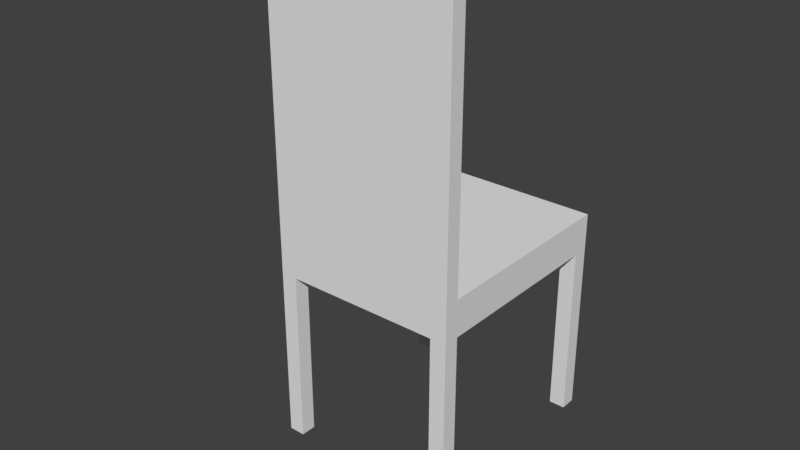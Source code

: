 # Source: Wooden_chair.blend  (saved by Blender 2.79.0; exported with 4.5.12 LTS)
import bpy
from mathutils import Matrix  # noqa: F401  (used for matrix-valued properties, if any)

bpy.ops.wm.read_factory_settings(use_empty=True)
scene = bpy.context.scene
scene.name = 'Scene'

# ---- collections
col_collection_1 = bpy.data.collections.new('Collection 1'); scene.collection.children.link(col_collection_1)

# ---- world
world_world = bpy.data.worlds.new('World'); scene.world = world_world
world_world.color = (0.05088, 0.05088, 0.05088)
world_world.use_sun_shadow = False
world_world.sun_shadow_jitter_overblur = 0.0
world_world.cycles.sampling_method = 'MANUAL'

# ---- meshes
me_cube_001 = bpy.data.meshes.new('Cube.001')
me_cube_001.from_pydata([(-1.071, -0.9673, -1.0), (-1.071, -0.9673, 1.0), (-1.071, 0.9389, -1.0), (-1.071, 0.9389, 1.0), (-1.363e-17, -0.9673, -1.0), (-1.363e-17, -0.9673, 1.0), (-1.363e-17, 0.9389, -1.0), (0.0, 0.9389, 1.0), (-1.071, -0.831, -1.0), (-0.8865, -0.9673, -1.0), (-0.8865, 0.9389, -1.0), (-0.8865, -0.831, -1.0), (-1.071, 0.7976, -1.0), (-0.8865, 0.7976, -1.0), (-1.071, -0.831, -10.5), (-1.071, -0.9673, -10.5), (-0.8865, 0.9389, -10.5), (-1.071, 0.9389, -10.5), (-0.8865, -0.9673, -10.5), (-0.8865, 0.7976, -10.5), (-0.8865, -0.831, -10.5), (-1.071, 0.7976, -10.5), (-1.269e-17, -0.8361, 1.0), (-1.071, -0.8361, 1.0), (-1.071, -0.9673, 14.83), (-1.363e-17, -0.9673, 14.83), (-1.269e-17, -0.8361, 14.83), (-1.071, -0.8361, 14.83)], [], [(2, 3, 7, 6, 10), (0, 9, 4, 5, 1), (8, 11, 20, 14), (12, 2, 17, 21), (9, 11, 13, 10, 6, 4), (12, 13, 11, 8), (17, 16, 19, 21), (14, 20, 18, 15), (11, 9, 18, 20), (2, 10, 16, 17), (10, 13, 19, 16), (9, 0, 15, 18), (0, 8, 14, 15), (13, 12, 21, 19), (8, 0, 1, 23, 3, 2, 12), (23, 1, 24, 27), (3, 23, 22, 7), (26, 27, 24, 25), (1, 5, 25, 24), (22, 23, 27, 26), (5, 22, 26, 25)])
me_cube_001.use_remesh_preserve_volume = False
me_cube_001.use_remesh_preserve_attributes = False
me_cube_001.use_mirror_vertex_groups = False
me_cube_001.update()

# ---- curves / text
cu_nurbspath = bpy.data.curves.new('NurbsPath', 'CURVE')
cu_nurbspath.dimensions = '3D'
_sp = cu_nurbspath.splines.new('NURBS'); _sp.points.add(4)
_sp.points.foreach_set('co', [-2.0, 0.0, 0.0, 1.0, -0.9485, -0.7982, 6.141e-10, 1.0, 0.309, -1.725, 3.685e-09, 1.0, 2.88, -1.777, 2.241e-08, 1.0, 4.965, -1.244, -0.3913, 1.0])
_sp.order_u = 5
_sp.order_v = 0
_sp.use_endpoint_u = True
cu_nurbspath.use_path = True
cu_nurbspath.use_path_clamp = True
cu_nurbspath.bevel_resolution = 0
cu_nurbspath.fill_mode = 'HALF'

# ---- objects
ob_nurbspath = bpy.data.objects.new('NurbsPath', cu_nurbspath)
ob_chair = bpy.data.objects.new('Chair', me_cube_001)

# ---- transforms, parenting, visibility, modifiers, constraints
ob_nurbspath.location = (0.03987, -2.383, -0.877)
ob_nurbspath.rotation_euler = (0.0, 4.712, 0.0)
ob_nurbspath.lineart.crease_threshold = 0.0
ob_chair.location = (0.03987, 0.4585, -1.356)
ob_chair.scale = (2.274, 2.938, 0.4786)
ob_chair.lineart.crease_threshold = 0.0
_vg = ob_chair.vertex_groups.new(name='Back')
_vg.add([1, 5, 22, 23, 24, 25, 26, 27], 1.0, 'REPLACE')
_m = ob_chair.modifiers.new('Mirror', 'MIRROR')
_m = ob_chair.modifiers.new('SimpleDeform', 'SIMPLE_DEFORM')
_m.deform_method = 'STRETCH'
_m.vertex_group = 'Back'
_m.deform_axis = 'Z'
_m.origin = ob_nurbspath
_m.factor = 0.0
_m.angle = 0.0
_m.lock_x = True

# ---- collection membership
col_collection_1.objects.link(ob_nurbspath)
col_collection_1.objects.link(ob_chair)

# ---- scene / render settings (as saved in the file)
scene.frame_start = 1; scene.frame_end = 250; scene.frame_set(1)
scene.render.engine = 'CYCLES'
scene.render.resolution_percentage = 50
scene.render.dither_intensity = 0.0
scene.cycles.use_denoising = False
scene.cycles.samples = 128
scene.cycles.sampling_pattern = 'TABULATED_SOBOL'
scene.cycles.use_adaptive_sampling = False
scene.cycles.use_light_tree = False
scene.cycles.blur_glossy = 0.0
scene.cycles.sample_clamp_indirect = 0.0
scene.view_settings.view_transform = 'Standard'
bpy.context.view_layer.update()

# ---- added for rendering (the .blend has no active camera and no usable light): camera, sun
cam_auto = bpy.data.cameras.new('AutoCamera')
cam_auto.lens = 50.0
cam_auto.sensor_width = 36.0
cam_auto.clip_end = 1000.0
ob_auto_camera = bpy.data.objects.new('AutoCamera', cam_auto)
scene.collection.objects.link(ob_auto_camera)
ob_auto_camera.location = (14.4001, -18.2038, 11.1692)
ob_auto_camera.rotation_euler = (1.09748, -7.21219e-08, 0.694738)
scene.camera = ob_auto_camera
light_auto_sun = bpy.data.lights.new('AutoSun', 'SUN')
light_auto_sun.energy = 3.0
light_auto_sun.angle = 0.0523599
ob_auto_sun = bpy.data.objects.new('AutoSun', light_auto_sun)
scene.collection.objects.link(ob_auto_sun)
ob_auto_sun.rotation_euler = (0.872665, 0.174533, 0.523599)
bpy.context.view_layer.update()

